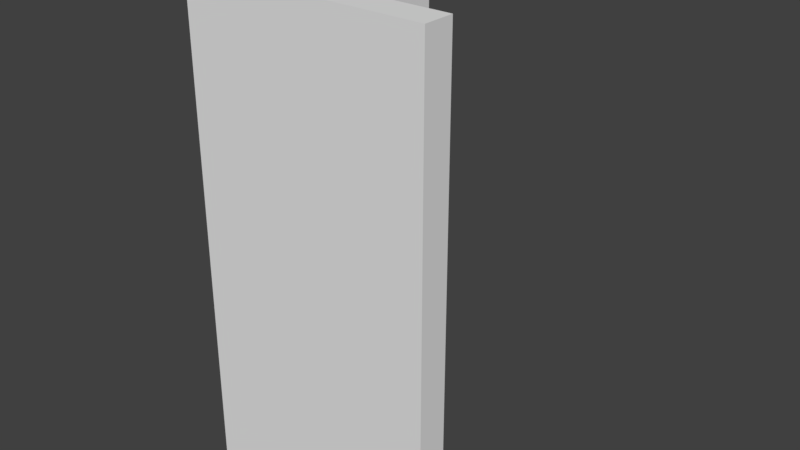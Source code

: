 # Source: ParedEsquina.blend  (saved by Blender 2.78.0; exported with 4.5.12 LTS)
import bpy
from mathutils import Matrix  # noqa: F401  (used for matrix-valued properties, if any)

bpy.ops.wm.read_factory_settings(use_empty=True)
scene = bpy.context.scene
scene.name = 'Scene'

# ---- collections
col_collection_1 = bpy.data.collections.new('Collection 1'); scene.collection.children.link(col_collection_1)
col_collection_2 = bpy.data.collections.new('Collection 2'); scene.collection.children.link(col_collection_2)
col_collection_2.hide_render = True
col_collection_2.hide_viewport = True

# ---- materials (node trees are filled in below, after node groups)
mat_walltexture = bpy.data.materials.new('WallTexture')
mat_paredzocalo = bpy.data.materials.new('ParedZocalo')
mat_walltexturelod_a = bpy.data.materials.new('WallTextureLOD_A')

# ---- material node trees

# ---- world
world_world = bpy.data.worlds.new('World'); scene.world = world_world
world_world.color = (0.05088, 0.05088, 0.05088)
world_world.use_sun_shadow = False
world_world.sun_shadow_jitter_overblur = 0.0
world_world.cycles.sampling_method = 'MANUAL'

# ---- meshes
me_lod_a_paredesquina = bpy.data.meshes.new('LOD_A_ParedEsquina')
me_lod_a_paredesquina.from_pydata([(0.0, 0.0, 0.0), (-8.941e-08, 2.0, 0.0), (-8.941e-08, 2.0, 4.0), (0.25, 1.49e-08, 0.0), (0.25, 2.0, 0.0), (0.25, 1.49e-08, 4.0), (0.25, 2.0, 4.0), (2.0, 1.49e-08, 0.0), (0.0, 1.49e-08, 4.0), (2.0, 1.49e-08, 4.0), (0.0, -0.25, 0.0), (2.0, -0.25, 0.0), (0.0, -0.25, 4.0), (2.0, -0.25, 4.0), (0.25, -0.25, 0.0), (0.25, -0.25, 4.0)], [], [(0, 8, 2, 1), (3, 4, 6, 5), (2, 8, 5, 6), (1, 2, 6, 4), (0, 1, 4, 3), (0, 3, 14, 10), (3, 5, 9, 7), (14, 11, 13, 15), (5, 8, 12, 15), (7, 9, 13, 11), (3, 7, 11, 14), (8, 0, 10, 12), (9, 5, 15, 13), (10, 14, 15, 12)])
me_lod_a_paredesquina.polygons.foreach_set('material_index', [2, 2, 2, 2, 2, 2, 2, 2, 2, 2, 2, 2, 2, 2])
_uv = me_lod_a_paredesquina.uv_layers.new(name='UVMap')
_uv.uv.foreach_set('vector', [0.5, 0.0, 0.5, 1.0, -1.216e-05, 1.0, -1.341e-06, 0.0, -1.341e-06, 0.0, 0.5, 0.0, 0.5, 1.0, -1.21e-05, 1.0, 0.5, 1.0, -1.216e-05, 1.0, -1.556e-05, 0.8787, 0.5, 0.8787, 0.5, 0.0, 0.5, 1.0, 0.4293, 1.0, 0.4293, 0.0, 9.418e-06, 0.0, 0.5, 0.0, 0.5, 0.1216, -1.341e-06, 0.1216, 0.005634, 0.01015, 0.005634, 0.01979, 3.357e-05, 0.01979, 3.33e-05, 0.01015, 0.5, 0.0, 0.5, 1.0, -1.281e-06, 1.0, -1.341e-06, 0.0, -1.341e-06, 0.0, 0.5, 0.0, 0.5, 1.0, -1.281e-06, 1.0, 0.5, 1.0, 0.4293, 1.0, 0.4293, 0.8787, 0.5, 0.8787, 0.07072, 0.0, 0.0707, 1.0, -1.281e-06, 1.0, 1.416e-05, -2.384e-07, -1.341e-06, 0.0, 0.5, 0.0, 0.5, 0.1216, -1.341e-06, 0.1216, 0.4293, 1.0, 0.4293, 0.0, 0.5, 0.0, 0.5, 1.0, 0.5, 1.0, -1.281e-06, 1.0, -1.281e-06, 0.8787, 0.5, 0.8787, 0.4293, 0.0, 0.5, 0.0, 0.5, 1.0, 0.4293, 1.0])
me_lod_a_paredesquina.materials.append(mat_walltexture)
me_lod_a_paredesquina.materials.append(mat_paredzocalo)
me_lod_a_paredesquina.materials.append(mat_walltexturelod_a)
me_lod_a_paredesquina.use_remesh_preserve_volume = False
me_lod_a_paredesquina.use_remesh_preserve_attributes = False
me_lod_a_paredesquina.use_mirror_vertex_groups = False
me_lod_a_paredesquina.update()
me_lod_b_paredesquina = bpy.data.meshes.new('LOD_B_ParedEsquina')
me_lod_b_paredesquina.from_pydata([(-0.07281, -0.25, 1.356), (-0.07281, -0.25, 1.5), (-0.1258, -0.25, 1.5), (-0.1258, -0.25, 1.356), (0.0, -0.25, 0.0), (0.0, -0.25, 1.5), (0.0, -0.3225, 1.5), (0.0, -0.3225, 1.356), (0.0, -0.25, 1.356), (0.0, -0.3755, 1.356), (0.0, -0.3755, 1.5), (-0.07281, -0.3225, 1.356), (-0.07281, -0.3225, 1.5), (-0.1258, -0.3225, 1.356), (-0.1258, -0.3225, 1.5), (-0.07281, -0.3755, 1.356), (-0.07281, -0.3755, 1.5), (-0.1258, -0.3755, 1.356), (-0.1258, -0.3755, 1.5), (-0.07253, -0.25, 0.0), (0.0, -0.3225, 0.0), (-0.07253, -0.3225, 0.0), (0.0, 0.0, 0.0), (0.25, 1.49e-08, 0.0), (0.25, 1.49e-08, 4.0), (0.0, 1.49e-08, 4.0), (0.0, -0.25, 0.0), (0.0, -0.25, 4.0), (0.25, -0.25, 0.0), (0.25, -0.25, 4.0), (0.3152, 0.1255, 1.356), (0.3152, 0.1255, 1.5), (0.25, 0.1255, 1.5), (0.25, 0.1255, 1.356), (0.3758, 0.1255, 1.5), (0.3758, 0.0788, 1.5), (0.3758, 0.0788, 1.356), (0.3758, 0.1255, 1.356), (0.3758, 1.49e-08, 1.356), (0.3758, 1.49e-08, 1.5), (0.3152, 0.0788, 1.356), (0.3152, 0.0788, 1.5), (0.25, 0.0788, 1.356), (0.25, 0.0788, 1.5), (0.3152, 1.49e-08, 1.356), (0.3152, 1.49e-08, 1.5), (0.25, 1.49e-08, 1.356), (0.25, 1.49e-08, 1.5), (0.3758, 1.49e-08, 0.0), (0.3152, 1.49e-08, 0.0), (0.25, 0.1255, 0.0), (0.3152, 0.1255, 0.0), (0.3758, 0.0788, 0.0), (0.3152, 0.0788, 0.0), (0.25, 0.0788, 0.0), (0.25, 1.49e-08, 0.0), (-0.1258, 2.0, 1.5), (-0.07281, 2.0, 1.5), (-0.07281, 2.0, 1.356), (-0.1258, 2.0, 1.356), (-0.0002791, 2.0, 1.356), (-0.0002791, 2.0, 1.5), (-0.07281, 2.0, 0.0), (-0.0002791, 2.0, 0.0), (-8.941e-08, 2.0, 0.0), (-8.941e-08, 2.0, 4.0), (0.25, 2.0, 0.0), (0.25, 2.0, 4.0), (0.3755, 2.0, 1.5), (0.3152, 2.0, 1.5), (0.25, 2.0, 1.5), (0.25, 2.0, 1.356), (0.25, 2.0, 0.0), (0.3755, 2.0, 1.356), (0.3152, 2.0, 0.0), (0.3152, 2.0, 1.356), (2.0, -0.3755, 1.5), (2.0, -0.3225, 1.5), (2.0, -0.3225, 1.356), (2.0, -0.3755, 1.356), (2.0, -0.25, 1.356), (2.0, -0.25, 1.5), (1.998, -0.3225, 0.0), (2.0, -5.513e-07, 4.0), (2.0, 0.1255, 1.356), (2.0, 0.0788, 1.356), (2.0, -5.513e-07, 0.0), (2.0, -5.513e-07, 1.356), (2.0, 0.0788, 0.0), (2.0, 0.0788, 1.5), (2.0, 0.1255, 1.5), (2.0, -5.513e-07, 1.5), (2.0, -0.25, 0.0), (2.0, -0.25, 4.0)], [], [(19, 62, 63, 4), (4, 63, 60, 8), (61, 57, 1, 5), (0, 58, 62, 19), (1, 2, 14, 12), (8, 60, 61, 5), (3, 59, 58, 0), (2, 56, 59, 3), (9, 79, 76, 10), (78, 79, 9, 7), (80, 92, 4, 8), (82, 78, 7, 20), (77, 81, 5, 6), (81, 80, 8, 5), (6, 12, 16, 10), (12, 14, 18, 16), (3, 0, 11, 13), (2, 3, 13, 14), (5, 1, 12, 6), (15, 16, 18, 17), (9, 10, 16, 15), (13, 11, 15, 17), (14, 13, 17, 18), (11, 7, 9, 15), (19, 4, 20, 21), (7, 11, 21, 20), (11, 0, 19, 21), (23, 66, 67, 24), (24, 67, 65, 25), (22, 64, 66, 23), (31, 69, 70, 32), (22, 23, 28, 26), (93, 83, 24, 29), (92, 93, 29, 28), (24, 25, 27, 29), (25, 22, 26, 27), (26, 28, 29, 27), (30, 40, 53, 51), (31, 32, 43, 41), (33, 32, 70, 71), (44, 46, 55, 49), (46, 42, 54, 55), (53, 52, 48, 49), (35, 41, 45, 39), (41, 43, 47, 45), (32, 33, 42, 43), (34, 31, 41, 35), (44, 45, 47, 46), (38, 39, 45, 44), (38, 44, 49, 48), (43, 42, 46, 47), (54, 53, 49, 55), (50, 51, 53, 54), (40, 36, 52, 53), (42, 33, 50, 54), (36, 40, 30, 37), (33, 71, 72, 50), (37, 73, 68, 34), (51, 74, 75, 30), (50, 72, 74, 51), (30, 75, 73, 37), (56, 57, 58, 59), (60, 58, 57, 61), (62, 58, 60, 63), (64, 65, 67, 66), (71, 75, 74, 72), (71, 70, 69, 75), (68, 73, 75, 69), (76, 79, 78, 77), (80, 81, 77, 78), (82, 92, 80, 78), (86, 83, 93, 92), (84, 90, 89, 85), (91, 87, 85, 89), (86, 88, 85, 87), (1, 57, 56, 2), (34, 68, 69, 31), (22, 25, 65, 64), (86, 92, 28, 23), (92, 82, 20, 4), (37, 84, 85, 36), (34, 90, 84, 37), (39, 91, 89, 35), (36, 85, 88, 52), (52, 88, 86, 48), (48, 86, 87, 38), (35, 89, 90, 34), (38, 87, 91, 39), (83, 86, 23, 24), (76, 77, 6, 10)])
me_lod_b_paredesquina.polygons.foreach_set('material_index', [1, 1, 1, 1, 1, 1, 1, 1, 1, 1, 1, 1, 1, 1, 1, 1, 1, 1, 1, 1, 1, 1, 1, 1, 1, 1, 1, 0, 0, 0, 1, 0, 0, 0, 0, 0, 0, 1, 1, 1, 1, 1, 1, 1, 1, 1, 1, 1, 1, 1, 1, 1, 1, 1, 1, 1, 1, 1, 1, 1, 1, 1, 1, 1, 0, 1, 1, 1, 1, 1, 1, 0, 1, 1, 1, 1, 1, 0, 0, 1, 1, 1, 1, 1, 1, 1, 1, 1, 0, 1])
_uv = me_lod_b_paredesquina.uv_layers.new(name='UVMap')
_uv.uv.foreach_set('vector', [2.298, -0.2896, -1.393, -0.2896, -1.393, -0.3075, 2.298, -0.3075, 2.298, 0.9507, -1.393, 0.9507, -1.393, 0.617, 2.298, 0.617, -1.393, -0.1331, -1.393, -0.2339, 2.298, -0.2339, 2.298, -0.1331, 2.298, 0.5816, -2.111, 0.5816, -2.111, -0.272, 2.298, -0.272, 0.8675, -0.09941, 0.8675, 0.01514, 0.8237, 0.01514, 0.8237, -0.09941, 2.298, 0.617, -1.393, 0.617, -1.393, 0.5816, 2.298, 0.5816, 2.298, -0.1985, -2.111, -0.1985, -2.111, -0.272, 2.298, -0.272, 2.298, -0.272, -2.111, -0.272, -2.111, -0.3075, 2.298, -0.3075, 2.301, 0.617, -0.9285, 0.617, -0.9285, 0.5816, 2.301, 0.5816, -0.9285, 0.6764, -0.9285, 0.6028, 2.301, 0.508, 2.301, 0.5816, 1.816, 0.6525, 1.816, 0.9862, -1.409, 0.9861, -1.409, 0.6525, -0.9285, 0.5816, -0.9285, -0.3075, 2.301, -0.3075, 2.301, 0.5816, -0.9243, -0.1713, -0.9243, -0.272, 2.301, -0.272, 2.301, -0.1713, 1.816, 0.617, 1.816, 0.6525, -1.409, 0.6525, -1.409, 0.617, 0.8675, -0.2569, 0.8675, -0.09941, 0.8237, -0.09941, 0.8237, -0.2569, 0.8675, -0.09941, 0.8675, 0.01514, 0.8237, 0.01514, 0.8237, -0.09941, 0.8628, 0.6243, 0.8438, 0.6243, 0.8438, 0.3331, 0.8628, 0.3331, 0.8675, -0.09941, 0.8675, 0.02571, 0.8237, 0.02571, 0.8237, -0.09941, 0.8675, -0.2569, 0.8675, -0.09941, 0.8237, -0.09941, 0.8237, -0.2569, 0.8216, 0.2872, 0.8216, 0.162, 0.8683, 0.162, 0.8683, 0.2872, 0.8682, 0.1621, 0.8682, 0.2872, 0.8216, 0.2872, 0.8216, 0.1621, 0.8628, 0.3331, 0.8438, 0.3331, 0.8438, 0.1205, 0.8628, 0.1205, 0.8237, -0.2569, 0.8237, -0.382, 0.8675, -0.382, 0.8675, -0.2569, 0.8438, 0.3331, 0.8177, 0.3331, 0.8177, 0.1205, 0.8438, 0.1205, 0.8777, 0.003143, 0.8777, 0.04758, 0.8436, 0.04758, 0.8436, 0.003143, 0.8436, 1.165, 0.8094, 1.165, 0.8095, 0.003143, 0.8436, 0.003143, 0.8777, 1.165, 0.8436, 1.165, 0.8436, 0.003143, 0.8777, 0.003143, 1.0, 2.001, -3.119e-05, 2.001, -9.373e-06, 9.19e-07, 1.0, 9.537e-07, 1.0, 0.2433, -2.495e-06, 0.2433, -9.364e-06, 8.941e-07, 1.0, 9.537e-07, 1.0, 2.001, -3.119e-05, 2.001, -9.702e-06, 1.757, 1.0, 1.757, -1.393, 0.6316, 2.206, 0.6316, 2.206, 0.7052, -1.393, 0.7052, -2.495e-06, 0.2433, -9.364e-06, 8.941e-07, 0.1414, 6.806e-07, 0.1414, 0.2433, 0.1485, 0.2433, 0.1485, 8.498e-07, 1.0, 5.96e-07, 1.0, 0.2433, 0.1484, 2.001, 0.1485, 8.71e-07, 1.0, 5.96e-07, 1.0, 2.001, -9.356e-06, 8.941e-07, 0.1414, 6.806e-07, 0.1414, 0.2433, -2.495e-06, 0.2433, 0.1414, 6.806e-07, 0.1414, 2.001, -3.119e-05, 2.001, 0.0, 0.0, 0.1414, 2.001, -3.119e-05, 2.001, -9.356e-06, 9.19e-07, 0.1414, 6.806e-07, 0.8682, 0.2148, 0.8216, 0.2148, 0.8216, 0.1621, 0.8682, 0.1621, 0.8675, -0.09941, 0.8675, 0.01514, 0.8237, 0.01514, 0.8237, -0.09941, 2.298, -0.3075, 2.298, -0.272, -0.6996, -0.272, -0.6996, -0.3075, 0.8216, 0.2872, 0.8683, 0.2872, 0.8683, 0.2872, 0.8216, 0.2872, 0.8675, -0.382, 0.8237, -0.382, 0.8237, -0.382, 0.8675, -0.382, 0.8438, 0.3331, 0.8177, 0.3331, 0.8177, 0.1205, 0.8438, 0.1205, 0.8675, -0.2569, 0.8675, -0.09941, 0.8237, -0.09941, 0.8237, -0.2569, 0.8675, -0.09941, 0.8675, 0.01514, 0.8237, 0.01514, 0.8237, -0.09941, 0.8675, -0.09941, 0.8675, 0.02571, 0.8237, 0.02571, 0.8237, -0.09941, 0.8675, -0.2569, 0.8675, -0.09941, 0.8237, -0.09941, 0.8237, -0.2569, 0.8216, 0.2872, 0.8216, 0.162, 0.8683, 0.162, 0.8683, 0.2872, 0.8682, 0.1621, 0.8682, 0.2872, 0.8216, 0.2872, 0.8216, 0.1621, 0.8682, 0.1621, 0.8216, 0.1621, 0.8216, 0.1621, 0.8682, 0.1621, 0.8237, -0.2569, 0.8237, -0.382, 0.8675, -0.382, 0.8675, -0.2569, 0.8628, 0.3331, 0.8438, 0.3331, 0.8438, 0.1205, 0.8628, 0.1205, 0.8628, 0.6243, 0.8438, 0.6243, 0.8438, 0.3331, 0.8628, 0.3331, 0.8682, 0.1972, 0.8216, 0.1972, 0.8216, 0.1621, 0.8682, 0.1621, 0.8237, 0.02571, 0.8675, 0.02571, 0.8675, 0.02571, 0.8237, 0.02571, 0.8216, 0.1972, 0.8682, 0.1972, 0.8682, 0.2148, 0.8216, 0.2148, 2.298, -0.3075, -0.6996, -0.3075, -0.6996, -0.3075, 2.298, -0.3075, -1.393, 0.5961, 2.206, 0.6461, 2.206, 0.5961, -1.393, 0.6461, -1.393, 0.253, 2.206, 0.5816, 2.206, 0.253, -1.393, 0.5816, 2.298, -0.1985, -0.6996, -0.1985, -0.6996, -0.272, 2.298, -0.272, -1.393, 0.5816, 2.206, 0.5961, 2.206, 0.5816, -1.393, 0.5962, 0.7333, 0.0, 0.7819, 0.0, 0.7819, 0.07976, 0.7333, 0.07976, 0.7819, 0.07976, 0.7153, 0.07976, 0.7153, 0.0, 0.7819, 0.0, 0.7153, 0.8308, 0.7153, 0.07976, 0.7819, 0.07976, 0.7819, 0.8308, -3.119e-05, 2.001, -9.356e-06, 8.941e-07, 0.1414, 6.806e-07, 0.1414, 2.001, 0.8396, 0.07976, 0.8546, 0.07976, 0.8546, 0.8308, 0.8396, 0.8308, 0.8396, 0.07976, 0.8396, -1.486e-07, 0.8546, -1.486e-07, 0.8546, 0.07976, 0.8751, -1.486e-07, 0.8751, 0.07976, 0.8546, 0.07976, 0.8546, -1.486e-07, 0.4649, 0.00158, 0.4649, 0.08134, 0.4137, 0.08134, 0.4137, 0.00158, 0.4137, 0.08134, 0.4137, 0.00158, 0.4838, 0.00158, 0.4838, 0.08134, 0.4838, 0.8324, 0.4137, 0.8324, 0.4137, 0.08134, 0.4838, 0.08134, 1.0, 5.96e-07, 1.0, 2.001, 0.8586, 2.001, 0.8586, -8.452e-08, 0.8191, 0.07976, 0.8191, 0.0, 0.8396, 0.0, 0.8396, 0.07976, 0.8546, 7.428e-08, 0.8546, 0.07976, 0.8396, 0.07976, 0.8396, 0.0, 0.8546, 0.8308, 0.8396, 0.8308, 0.8396, 0.07976, 0.8546, 0.07976, 2.298, -0.2339, -1.393, -0.2339, -1.393, -0.3075, 2.298, -0.3075, -1.393, 0.7052, 2.206, 0.7052, 2.206, 0.806, -1.393, 0.806, -3.119e-05, 2.001, -9.359e-06, 9.19e-07, 1.0, 9.537e-07, 1.0, 2.001, 0.1484, 2.001, 0.1485, 1.757, 1.0, 1.757, 1.0, 2.001, -0.9243, -0.2173, -0.9243, -0.272, 2.301, -0.272, 2.301, -0.2173, 2.301, 0.6346, -0.2408, 0.6346, -0.2408, 0.617, 2.301, 0.617, 2.301, 0.6701, -0.2408, 0.6701, -0.2408, 0.6346, 2.301, 0.6346, 2.301, 0.8444, -0.2408, 0.8444, -0.2408, 0.7708, 2.301, 0.7708, 2.301, 0.617, -0.2408, 0.617, -0.2408, 0.2884, 2.301, 0.2884, 2.301, 0.5816, -0.2408, 0.5816, -0.2408, 0.508, 2.301, 0.508, 2.301, 0.617, -0.2408, 0.617, -0.2408, 0.617, 2.301, 0.617, 2.301, 0.7708, -0.2408, 0.7708, -0.2408, 0.6701, 2.301, 0.6701, 2.301, 0.617, -0.2408, 0.617, -0.2408, 0.5816, 2.301, 0.5816, 0.8515, 6.44e-07, 0.8515, 2.001, -3.119e-05, 2.001, -9.356e-06, 9.19e-07, -0.9243, -0.09768, -0.9243, -0.1713, 2.301, -0.1713, 2.301, -0.09768])
me_lod_b_paredesquina.materials.append(mat_walltexture)
me_lod_b_paredesquina.materials.append(mat_paredzocalo)
me_lod_b_paredesquina.use_remesh_preserve_volume = False
me_lod_b_paredesquina.use_remesh_preserve_attributes = False
me_lod_b_paredesquina.use_mirror_vertex_groups = False
me_lod_b_paredesquina.update()

# ---- objects
ob_lod_a_paredesquina = bpy.data.objects.new('LOD_A_ParedEsquina', me_lod_a_paredesquina)
ob_lod_b_paredesquina = bpy.data.objects.new('LOD_B_ParedEsquina', me_lod_b_paredesquina)

# ---- transforms, parenting, visibility, modifiers, constraints
ob_lod_a_paredesquina.location = (0.0, -1.49e-08, 0.0)
ob_lod_a_paredesquina.lineart.crease_threshold = 0.0
ob_lod_b_paredesquina.location = (0.0, 0.0, 0.0)
ob_lod_b_paredesquina.lineart.crease_threshold = 0.0

# ---- collection membership
col_collection_1.objects.link(ob_lod_a_paredesquina)
col_collection_2.objects.link(ob_lod_b_paredesquina)

# ---- scene / render settings (as saved in the file)
scene.frame_start = 1; scene.frame_end = 250; scene.frame_set(3)
scene.render.engine = 'CYCLES'
scene.render.resolution_percentage = 50
scene.render.dither_intensity = 0.0
scene.render.use_persistent_data = True
scene.cycles.shading_system = True
scene.cycles.use_denoising = False
scene.cycles.samples = 128
scene.cycles.sampling_pattern = 'TABULATED_SOBOL'
scene.cycles.light_sampling_threshold = 0.0
scene.cycles.use_adaptive_sampling = False
scene.cycles.use_light_tree = False
scene.cycles.blur_glossy = 0.0
scene.cycles.sample_clamp_indirect = 0.0
scene.view_settings.view_transform = 'Standard'
bpy.context.view_layer.update()

# ---- added for rendering (the .blend has no active camera and no usable light): camera, sun
cam_auto = bpy.data.cameras.new('AutoCamera')
cam_auto.lens = 50.0
cam_auto.sensor_width = 36.0
cam_auto.clip_end = 1000.0
ob_auto_camera = bpy.data.objects.new('AutoCamera', cam_auto)
scene.collection.objects.link(ob_auto_camera)
ob_auto_camera.location = (5.66951, -4.86662, 5.78592)
ob_auto_camera.rotation_euler = (1.09748, -7.21219e-08, 0.694738)
scene.camera = ob_auto_camera
light_auto_sun = bpy.data.lights.new('AutoSun', 'SUN')
light_auto_sun.energy = 3.0
light_auto_sun.angle = 0.0523599
ob_auto_sun = bpy.data.objects.new('AutoSun', light_auto_sun)
scene.collection.objects.link(ob_auto_sun)
ob_auto_sun.rotation_euler = (0.872665, 0.174533, 0.523599)
bpy.context.view_layer.update()
